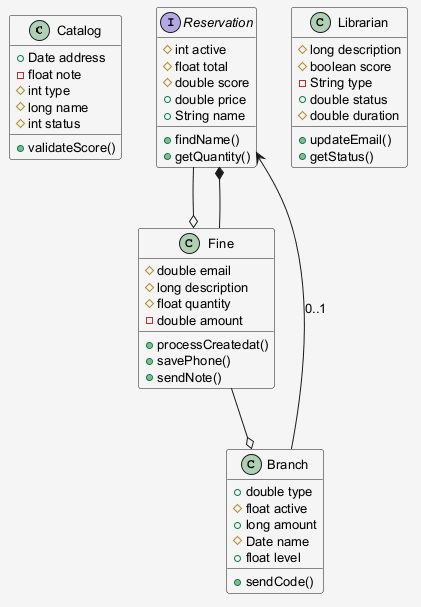

The diagram above was rendered by PlantUML. Its source (embedded in the PNG):
@startuml
skinparam shadowing false
skinparam backgroundColor #F5F5F5
skinparam defaultFontSize 13
class Catalog {
  +Date address
  -float note
  #int type
  #long name
  #int status
  +validateScore()
}
interface Reservation {
  #int active
  #float total
  #double score
  +double price
  +String name
  +findName()
  +getQuantity()
}
class Branch {
  +double type
  #float active
  +long amount
  #Date name
  +float level
  +sendCode()
}
class Librarian {
  #long description
  #boolean score
  -String type
  +double status
  #double duration
  +updateEmail()
  +getStatus()
}
class Fine {
  #double email
  #long description
  #float quantity
  -double amount
  +processCreatedat()
  +savePhone()
  +sendNote()
}
Branch --> Reservation : "0..1"
Reservation --o Fine
Fine --o Branch
Fine --* Reservation
@enduml